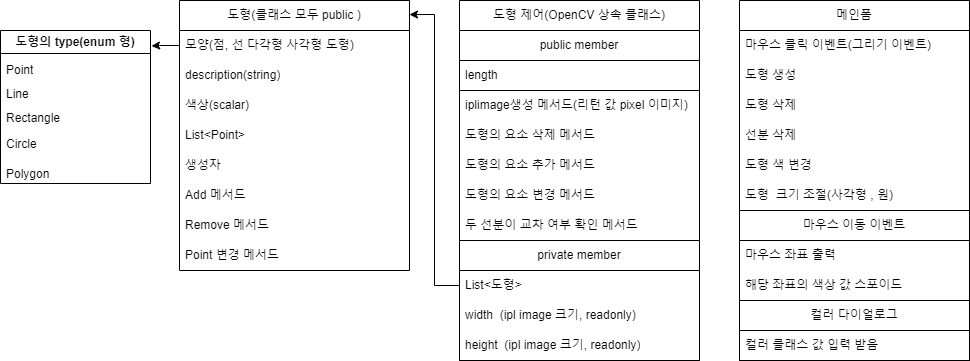

The diagram above was exported from draw.io. Its source (the exported page's mxGraphModel, read from the mxfile embedded in the PNG):
<mxGraphModel dx="1426" dy="786" grid="1" gridSize="10" guides="1" tooltips="1" connect="1" arrows="1" fold="1" page="1" pageScale="1" pageWidth="1169" pageHeight="827" math="0" shadow="0">
  <root>
    <mxCell id="WIyWlLk6GJQsqaUBKTNV-0" />
    <mxCell id="WIyWlLk6GJQsqaUBKTNV-1" parent="WIyWlLk6GJQsqaUBKTNV-0" />
    <mxCell id="-589rF7oIKGAwMy6-PO8-20" value="도형(클래스 모두 public )" style="swimlane;fontStyle=0;childLayout=stackLayout;horizontal=1;startSize=30;horizontalStack=0;resizeParent=1;resizeParentMax=0;resizeLast=0;collapsible=1;marginBottom=0;whiteSpace=wrap;html=1;strokeColor=default;fontFamily=Helvetica;fontSize=12;fontColor=default;fillColor=default;" parent="WIyWlLk6GJQsqaUBKTNV-1" vertex="1">
      <mxGeometry x="280" y="30" width="230" height="270" as="geometry" />
    </mxCell>
    <mxCell id="-589rF7oIKGAwMy6-PO8-21" value="모양(점, 선 다각형 사각형 도형)" style="text;strokeColor=none;fillColor=none;align=left;verticalAlign=middle;spacingLeft=4;spacingRight=4;overflow=hidden;points=[[0,0.5],[1,0.5]];portConstraint=eastwest;rotatable=0;whiteSpace=wrap;html=1;fontSize=12;fontFamily=Helvetica;fontColor=default;" parent="-589rF7oIKGAwMy6-PO8-20" vertex="1">
      <mxGeometry y="30" width="230" height="30" as="geometry" />
    </mxCell>
    <mxCell id="-589rF7oIKGAwMy6-PO8-25" value="description(string)" style="text;strokeColor=none;fillColor=none;align=left;verticalAlign=middle;spacingLeft=4;spacingRight=4;overflow=hidden;points=[[0,0.5],[1,0.5]];portConstraint=eastwest;rotatable=0;whiteSpace=wrap;html=1;" parent="-589rF7oIKGAwMy6-PO8-20" vertex="1">
      <mxGeometry y="60" width="230" height="30" as="geometry" />
    </mxCell>
    <mxCell id="SwoEcCC9rog2jTfFZZXT-6" value="색상(scalar)" style="text;strokeColor=none;fillColor=none;align=left;verticalAlign=middle;spacingLeft=4;spacingRight=4;overflow=hidden;points=[[0,0.5],[1,0.5]];portConstraint=eastwest;rotatable=0;whiteSpace=wrap;html=1;" parent="-589rF7oIKGAwMy6-PO8-20" vertex="1">
      <mxGeometry y="90" width="230" height="30" as="geometry" />
    </mxCell>
    <mxCell id="-589rF7oIKGAwMy6-PO8-23" value="List&amp;lt;Point&amp;gt;&amp;nbsp;" style="text;strokeColor=none;fillColor=none;align=left;verticalAlign=middle;spacingLeft=4;spacingRight=4;overflow=hidden;points=[[0,0.5],[1,0.5]];portConstraint=eastwest;rotatable=0;whiteSpace=wrap;html=1;fontSize=12;fontFamily=Helvetica;fontColor=default;" parent="-589rF7oIKGAwMy6-PO8-20" vertex="1">
      <mxGeometry y="120" width="230" height="30" as="geometry" />
    </mxCell>
    <mxCell id="-589rF7oIKGAwMy6-PO8-26" value="생성자" style="text;strokeColor=none;fillColor=none;align=left;verticalAlign=middle;spacingLeft=4;spacingRight=4;overflow=hidden;points=[[0,0.5],[1,0.5]];portConstraint=eastwest;rotatable=0;whiteSpace=wrap;html=1;" parent="-589rF7oIKGAwMy6-PO8-20" vertex="1">
      <mxGeometry y="150" width="230" height="30" as="geometry" />
    </mxCell>
    <mxCell id="-589rF7oIKGAwMy6-PO8-27" value="Add 메서드" style="text;strokeColor=none;fillColor=none;align=left;verticalAlign=middle;spacingLeft=4;spacingRight=4;overflow=hidden;points=[[0,0.5],[1,0.5]];portConstraint=eastwest;rotatable=0;whiteSpace=wrap;html=1;" parent="-589rF7oIKGAwMy6-PO8-20" vertex="1">
      <mxGeometry y="180" width="230" height="30" as="geometry" />
    </mxCell>
    <mxCell id="-589rF7oIKGAwMy6-PO8-28" value="Remove 메서드" style="text;strokeColor=none;fillColor=none;align=left;verticalAlign=middle;spacingLeft=4;spacingRight=4;overflow=hidden;points=[[0,0.5],[1,0.5]];portConstraint=eastwest;rotatable=0;whiteSpace=wrap;html=1;" parent="-589rF7oIKGAwMy6-PO8-20" vertex="1">
      <mxGeometry y="210" width="230" height="30" as="geometry" />
    </mxCell>
    <mxCell id="SwoEcCC9rog2jTfFZZXT-19" value="Point 변경 메서드" style="text;strokeColor=none;fillColor=none;align=left;verticalAlign=middle;spacingLeft=4;spacingRight=4;overflow=hidden;points=[[0,0.5],[1,0.5]];portConstraint=eastwest;rotatable=0;whiteSpace=wrap;html=1;" parent="-589rF7oIKGAwMy6-PO8-20" vertex="1">
      <mxGeometry y="240" width="230" height="30" as="geometry" />
    </mxCell>
    <mxCell id="-589rF7oIKGAwMy6-PO8-30" value="도형 제어(OpenCV 상속 클래스)" style="swimlane;fontStyle=0;childLayout=stackLayout;horizontal=1;startSize=30;horizontalStack=0;resizeParent=1;resizeParentMax=0;resizeLast=0;collapsible=1;marginBottom=0;whiteSpace=wrap;html=1;strokeColor=default;fontFamily=Helvetica;fontSize=12;fontColor=default;fillColor=default;" parent="WIyWlLk6GJQsqaUBKTNV-1" vertex="1">
      <mxGeometry x="560" y="30" width="240" height="360" as="geometry" />
    </mxCell>
    <mxCell id="PgQUEyTx-8Vkmo8yRyWP-6" value="public member" style="swimlane;fontStyle=0;childLayout=stackLayout;horizontal=1;startSize=30;horizontalStack=0;resizeParent=1;resizeParentMax=0;resizeLast=0;collapsible=1;marginBottom=0;whiteSpace=wrap;html=1;strokeColor=default;fontFamily=Helvetica;fontSize=12;fontColor=default;fillColor=default;" vertex="1" parent="-589rF7oIKGAwMy6-PO8-30">
      <mxGeometry y="30" width="240" height="60" as="geometry" />
    </mxCell>
    <mxCell id="PgQUEyTx-8Vkmo8yRyWP-7" value="length" style="text;strokeColor=none;fillColor=none;align=left;verticalAlign=middle;spacingLeft=4;spacingRight=4;overflow=hidden;points=[[0,0.5],[1,0.5]];portConstraint=eastwest;rotatable=0;whiteSpace=wrap;html=1;fontSize=12;fontFamily=Helvetica;fontColor=default;" vertex="1" parent="PgQUEyTx-8Vkmo8yRyWP-6">
      <mxGeometry y="30" width="240" height="30" as="geometry" />
    </mxCell>
    <mxCell id="-589rF7oIKGAwMy6-PO8-31" value="iplimage생성 메서드(리턴 값 pixel 이미지)" style="text;strokeColor=none;fillColor=none;align=left;verticalAlign=middle;spacingLeft=4;spacingRight=4;overflow=hidden;points=[[0,0.5],[1,0.5]];portConstraint=eastwest;rotatable=0;whiteSpace=wrap;html=1;fontSize=12;fontFamily=Helvetica;fontColor=default;" parent="-589rF7oIKGAwMy6-PO8-30" vertex="1">
      <mxGeometry y="90" width="240" height="30" as="geometry" />
    </mxCell>
    <mxCell id="-589rF7oIKGAwMy6-PO8-32" value="도형의 요소 삭제 메서드" style="text;strokeColor=none;fillColor=none;align=left;verticalAlign=middle;spacingLeft=4;spacingRight=4;overflow=hidden;points=[[0,0.5],[1,0.5]];portConstraint=eastwest;rotatable=0;whiteSpace=wrap;html=1;fontSize=12;fontFamily=Helvetica;fontColor=default;" parent="-589rF7oIKGAwMy6-PO8-30" vertex="1">
      <mxGeometry y="120" width="240" height="30" as="geometry" />
    </mxCell>
    <mxCell id="-589rF7oIKGAwMy6-PO8-33" value="도형의 요소 추가 메서드" style="text;strokeColor=none;fillColor=none;align=left;verticalAlign=middle;spacingLeft=4;spacingRight=4;overflow=hidden;points=[[0,0.5],[1,0.5]];portConstraint=eastwest;rotatable=0;whiteSpace=wrap;html=1;fontSize=12;fontFamily=Helvetica;fontColor=default;" parent="-589rF7oIKGAwMy6-PO8-30" vertex="1">
      <mxGeometry y="150" width="240" height="30" as="geometry" />
    </mxCell>
    <mxCell id="-589rF7oIKGAwMy6-PO8-34" value="도형의 요소 변경 메서드" style="text;strokeColor=none;fillColor=none;align=left;verticalAlign=middle;spacingLeft=4;spacingRight=4;overflow=hidden;points=[[0,0.5],[1,0.5]];portConstraint=eastwest;rotatable=0;whiteSpace=wrap;html=1;" parent="-589rF7oIKGAwMy6-PO8-30" vertex="1">
      <mxGeometry y="180" width="240" height="30" as="geometry" />
    </mxCell>
    <mxCell id="-589rF7oIKGAwMy6-PO8-36" value="두 선분이 교차 여부 확인 메서드" style="text;strokeColor=none;fillColor=none;align=left;verticalAlign=middle;spacingLeft=4;spacingRight=4;overflow=hidden;points=[[0,0.5],[1,0.5]];portConstraint=eastwest;rotatable=0;whiteSpace=wrap;html=1;" parent="-589rF7oIKGAwMy6-PO8-30" vertex="1">
      <mxGeometry y="210" width="240" height="30" as="geometry" />
    </mxCell>
    <mxCell id="PgQUEyTx-8Vkmo8yRyWP-0" value="private member" style="swimlane;fontStyle=0;childLayout=stackLayout;horizontal=1;startSize=30;horizontalStack=0;resizeParent=1;resizeParentMax=0;resizeLast=0;collapsible=1;marginBottom=0;whiteSpace=wrap;html=1;strokeColor=default;fontFamily=Helvetica;fontSize=12;fontColor=default;fillColor=default;" vertex="1" parent="-589rF7oIKGAwMy6-PO8-30">
      <mxGeometry y="240" width="240" height="120" as="geometry" />
    </mxCell>
    <mxCell id="PgQUEyTx-8Vkmo8yRyWP-1" value="List&amp;lt;도형&amp;gt;" style="text;strokeColor=none;fillColor=none;align=left;verticalAlign=middle;spacingLeft=4;spacingRight=4;overflow=hidden;points=[[0,0.5],[1,0.5]];portConstraint=eastwest;rotatable=0;whiteSpace=wrap;html=1;fontSize=12;fontFamily=Helvetica;fontColor=default;" vertex="1" parent="PgQUEyTx-8Vkmo8yRyWP-0">
      <mxGeometry y="30" width="240" height="30" as="geometry" />
    </mxCell>
    <mxCell id="PgQUEyTx-8Vkmo8yRyWP-13" value="width&amp;nbsp;&amp;nbsp;(ipl image 크기, readonly)" style="text;strokeColor=none;fillColor=none;align=left;verticalAlign=middle;spacingLeft=4;spacingRight=4;overflow=hidden;points=[[0,0.5],[1,0.5]];portConstraint=eastwest;rotatable=0;whiteSpace=wrap;html=1;" vertex="1" parent="PgQUEyTx-8Vkmo8yRyWP-0">
      <mxGeometry y="60" width="240" height="30" as="geometry" />
    </mxCell>
    <mxCell id="PgQUEyTx-8Vkmo8yRyWP-14" value="height&amp;nbsp;&amp;nbsp;(ipl image 크기, readonly)" style="text;strokeColor=none;fillColor=none;align=left;verticalAlign=middle;spacingLeft=4;spacingRight=4;overflow=hidden;points=[[0,0.5],[1,0.5]];portConstraint=eastwest;rotatable=0;whiteSpace=wrap;html=1;" vertex="1" parent="PgQUEyTx-8Vkmo8yRyWP-0">
      <mxGeometry y="90" width="240" height="30" as="geometry" />
    </mxCell>
    <mxCell id="SwoEcCC9rog2jTfFZZXT-1" value="메인폼" style="swimlane;fontStyle=0;childLayout=stackLayout;horizontal=1;startSize=30;horizontalStack=0;resizeParent=1;resizeParentMax=0;resizeLast=0;collapsible=1;marginBottom=0;whiteSpace=wrap;html=1;" parent="WIyWlLk6GJQsqaUBKTNV-1" vertex="1">
      <mxGeometry x="840" y="30" width="230" height="360" as="geometry" />
    </mxCell>
    <mxCell id="SwoEcCC9rog2jTfFZZXT-2" value="마우스 클릭 이벤트(그리기 이벤트)" style="text;strokeColor=none;fillColor=none;align=left;verticalAlign=middle;spacingLeft=4;spacingRight=4;overflow=hidden;points=[[0,0.5],[1,0.5]];portConstraint=eastwest;rotatable=0;whiteSpace=wrap;html=1;" parent="SwoEcCC9rog2jTfFZZXT-1" vertex="1">
      <mxGeometry y="30" width="230" height="30" as="geometry" />
    </mxCell>
    <mxCell id="SwoEcCC9rog2jTfFZZXT-3" value="도형 생성" style="text;strokeColor=none;fillColor=none;align=left;verticalAlign=middle;spacingLeft=4;spacingRight=4;overflow=hidden;points=[[0,0.5],[1,0.5]];portConstraint=eastwest;rotatable=0;whiteSpace=wrap;html=1;" parent="SwoEcCC9rog2jTfFZZXT-1" vertex="1">
      <mxGeometry y="60" width="230" height="30" as="geometry" />
    </mxCell>
    <mxCell id="SwoEcCC9rog2jTfFZZXT-4" value="도형 삭제" style="text;strokeColor=none;fillColor=none;align=left;verticalAlign=middle;spacingLeft=4;spacingRight=4;overflow=hidden;points=[[0,0.5],[1,0.5]];portConstraint=eastwest;rotatable=0;whiteSpace=wrap;html=1;" parent="SwoEcCC9rog2jTfFZZXT-1" vertex="1">
      <mxGeometry y="90" width="230" height="30" as="geometry" />
    </mxCell>
    <mxCell id="SwoEcCC9rog2jTfFZZXT-8" value="선분 삭제" style="text;strokeColor=none;fillColor=none;align=left;verticalAlign=middle;spacingLeft=4;spacingRight=4;overflow=hidden;points=[[0,0.5],[1,0.5]];portConstraint=eastwest;rotatable=0;whiteSpace=wrap;html=1;" parent="SwoEcCC9rog2jTfFZZXT-1" vertex="1">
      <mxGeometry y="120" width="230" height="30" as="geometry" />
    </mxCell>
    <mxCell id="SwoEcCC9rog2jTfFZZXT-9" value="도형 색 변경" style="text;strokeColor=none;fillColor=none;align=left;verticalAlign=middle;spacingLeft=4;spacingRight=4;overflow=hidden;points=[[0,0.5],[1,0.5]];portConstraint=eastwest;rotatable=0;whiteSpace=wrap;html=1;" parent="SwoEcCC9rog2jTfFZZXT-1" vertex="1">
      <mxGeometry y="150" width="230" height="30" as="geometry" />
    </mxCell>
    <mxCell id="PgQUEyTx-8Vkmo8yRyWP-15" value="도형&amp;nbsp; 크기 조절(사각형 , 원)" style="text;strokeColor=none;fillColor=none;align=left;verticalAlign=middle;spacingLeft=4;spacingRight=4;overflow=hidden;points=[[0,0.5],[1,0.5]];portConstraint=eastwest;rotatable=0;whiteSpace=wrap;html=1;" vertex="1" parent="SwoEcCC9rog2jTfFZZXT-1">
      <mxGeometry y="180" width="230" height="30" as="geometry" />
    </mxCell>
    <mxCell id="SwoEcCC9rog2jTfFZZXT-10" value="마우스 이동 이벤트" style="swimlane;fontStyle=0;childLayout=stackLayout;horizontal=1;startSize=30;horizontalStack=0;resizeParent=1;resizeParentMax=0;resizeLast=0;collapsible=1;marginBottom=0;whiteSpace=wrap;html=1;strokeColor=default;fontFamily=Helvetica;fontSize=12;fontColor=default;fillColor=default;" parent="SwoEcCC9rog2jTfFZZXT-1" vertex="1">
      <mxGeometry y="210" width="230" height="150" as="geometry" />
    </mxCell>
    <mxCell id="SwoEcCC9rog2jTfFZZXT-11" value="마우스 좌표 출력" style="text;strokeColor=none;fillColor=none;align=left;verticalAlign=middle;spacingLeft=4;spacingRight=4;overflow=hidden;points=[[0,0.5],[1,0.5]];portConstraint=eastwest;rotatable=0;whiteSpace=wrap;html=1;fontSize=12;fontFamily=Helvetica;fontColor=default;" parent="SwoEcCC9rog2jTfFZZXT-10" vertex="1">
      <mxGeometry y="30" width="230" height="30" as="geometry" />
    </mxCell>
    <mxCell id="SwoEcCC9rog2jTfFZZXT-12" value="해당 좌표의 색상 값 스포이드" style="text;strokeColor=none;fillColor=none;align=left;verticalAlign=middle;spacingLeft=4;spacingRight=4;overflow=hidden;points=[[0,0.5],[1,0.5]];portConstraint=eastwest;rotatable=0;whiteSpace=wrap;html=1;fontSize=12;fontFamily=Helvetica;fontColor=default;" parent="SwoEcCC9rog2jTfFZZXT-10" vertex="1">
      <mxGeometry y="60" width="230" height="30" as="geometry" />
    </mxCell>
    <mxCell id="SwoEcCC9rog2jTfFZZXT-16" value="컬러 다이얼로그" style="swimlane;fontStyle=0;childLayout=stackLayout;horizontal=1;startSize=30;horizontalStack=0;resizeParent=1;resizeParentMax=0;resizeLast=0;collapsible=1;marginBottom=0;whiteSpace=wrap;html=1;strokeColor=default;fontFamily=Helvetica;fontSize=12;fontColor=default;fillColor=default;" parent="SwoEcCC9rog2jTfFZZXT-10" vertex="1">
      <mxGeometry y="90" width="230" height="60" as="geometry" />
    </mxCell>
    <mxCell id="SwoEcCC9rog2jTfFZZXT-17" value="컬러 클래스 값 입력 받음" style="text;strokeColor=none;fillColor=none;align=left;verticalAlign=middle;spacingLeft=4;spacingRight=4;overflow=hidden;points=[[0,0.5],[1,0.5]];portConstraint=eastwest;rotatable=0;whiteSpace=wrap;html=1;fontSize=12;fontFamily=Helvetica;fontColor=default;" parent="SwoEcCC9rog2jTfFZZXT-16" vertex="1">
      <mxGeometry y="30" width="230" height="30" as="geometry" />
    </mxCell>
    <mxCell id="PgQUEyTx-8Vkmo8yRyWP-16" style="edgeStyle=orthogonalEdgeStyle;rounded=0;orthogonalLoop=1;jettySize=auto;html=1;exitX=0;exitY=0.5;exitDx=0;exitDy=0;entryX=1;entryY=0.052;entryDx=0;entryDy=0;entryPerimeter=0;" edge="1" parent="WIyWlLk6GJQsqaUBKTNV-1" source="PgQUEyTx-8Vkmo8yRyWP-1" target="-589rF7oIKGAwMy6-PO8-20">
      <mxGeometry relative="1" as="geometry" />
    </mxCell>
    <mxCell id="PgQUEyTx-8Vkmo8yRyWP-20" value="도형의 type(enum 형)" style="swimlane;whiteSpace=wrap;html=1;" vertex="1" parent="WIyWlLk6GJQsqaUBKTNV-1">
      <mxGeometry x="101" y="60" width="150" height="153" as="geometry" />
    </mxCell>
    <mxCell id="PgQUEyTx-8Vkmo8yRyWP-21" value="Point" style="text;strokeColor=none;fillColor=none;align=left;verticalAlign=middle;spacingLeft=4;spacingRight=4;overflow=hidden;points=[[0,0.5],[1,0.5]];portConstraint=eastwest;rotatable=0;whiteSpace=wrap;html=1;" vertex="1" parent="PgQUEyTx-8Vkmo8yRyWP-20">
      <mxGeometry y="25" width="90" height="30" as="geometry" />
    </mxCell>
    <mxCell id="PgQUEyTx-8Vkmo8yRyWP-23" value="Line" style="text;strokeColor=none;fillColor=none;align=left;verticalAlign=middle;spacingLeft=4;spacingRight=4;overflow=hidden;points=[[0,0.5],[1,0.5]];portConstraint=eastwest;rotatable=0;whiteSpace=wrap;html=1;" vertex="1" parent="PgQUEyTx-8Vkmo8yRyWP-20">
      <mxGeometry y="49" width="90" height="30" as="geometry" />
    </mxCell>
    <mxCell id="PgQUEyTx-8Vkmo8yRyWP-25" value="Rectangle" style="text;strokeColor=none;fillColor=none;align=left;verticalAlign=middle;spacingLeft=4;spacingRight=4;overflow=hidden;points=[[0,0.5],[1,0.5]];portConstraint=eastwest;rotatable=0;whiteSpace=wrap;html=1;" vertex="1" parent="PgQUEyTx-8Vkmo8yRyWP-20">
      <mxGeometry y="72.5" width="90" height="30" as="geometry" />
    </mxCell>
    <mxCell id="PgQUEyTx-8Vkmo8yRyWP-26" value="Polygon" style="text;strokeColor=none;fillColor=none;align=left;verticalAlign=middle;spacingLeft=4;spacingRight=4;overflow=hidden;points=[[0,0.5],[1,0.5]];portConstraint=eastwest;rotatable=0;whiteSpace=wrap;html=1;" vertex="1" parent="PgQUEyTx-8Vkmo8yRyWP-20">
      <mxGeometry y="129" width="90" height="30" as="geometry" />
    </mxCell>
    <mxCell id="PgQUEyTx-8Vkmo8yRyWP-27" value="Circle" style="text;strokeColor=none;fillColor=none;align=left;verticalAlign=middle;spacingLeft=4;spacingRight=4;overflow=hidden;points=[[0,0.5],[1,0.5]];portConstraint=eastwest;rotatable=0;whiteSpace=wrap;html=1;" vertex="1" parent="PgQUEyTx-8Vkmo8yRyWP-20">
      <mxGeometry y="99" width="90" height="30" as="geometry" />
    </mxCell>
    <mxCell id="PgQUEyTx-8Vkmo8yRyWP-31" style="edgeStyle=orthogonalEdgeStyle;rounded=0;orthogonalLoop=1;jettySize=auto;html=1;entryX=1.007;entryY=0.101;entryDx=0;entryDy=0;entryPerimeter=0;" edge="1" parent="WIyWlLk6GJQsqaUBKTNV-1" source="-589rF7oIKGAwMy6-PO8-21" target="PgQUEyTx-8Vkmo8yRyWP-20">
      <mxGeometry relative="1" as="geometry" />
    </mxCell>
  </root>
</mxGraphModel>